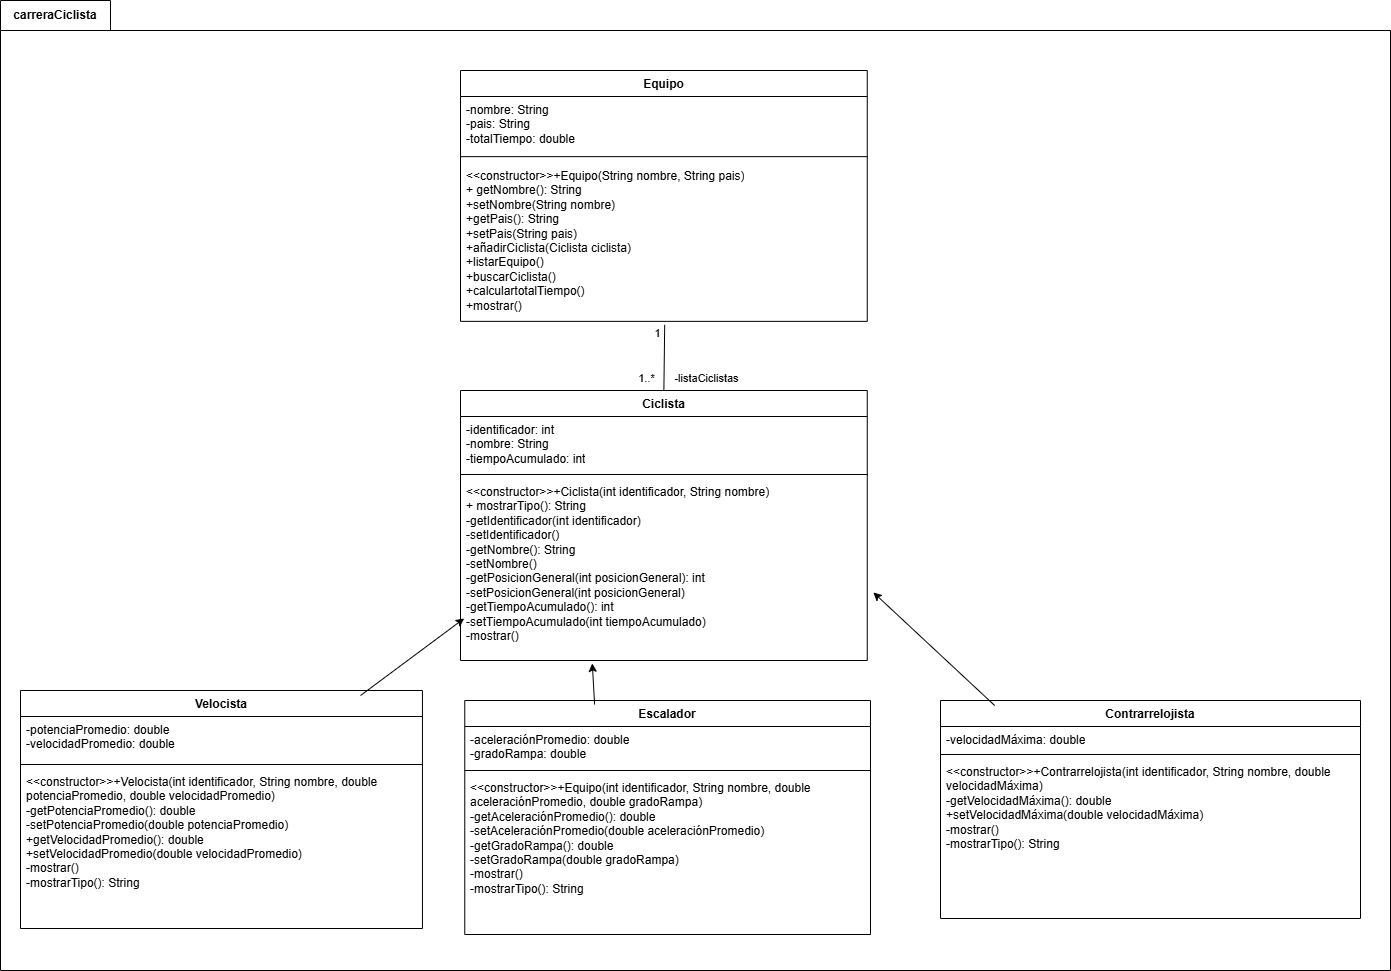

The diagram above was exported from draw.io. Its source (the exported page's mxGraphModel, read from the mxfile embedded in the PNG):
<mxGraphModel dx="3239" dy="2105" grid="1" gridSize="10" guides="1" tooltips="1" connect="1" arrows="1" fold="1" page="1" pageScale="1" pageWidth="827" pageHeight="1169" math="0" shadow="0">
  <root>
    <mxCell id="0" />
    <mxCell id="1" parent="0" />
    <mxCell id="RXuNyK9ORQsP_DGUJF_b-1" value="carreraCiclista" style="shape=folder;fontStyle=1;tabWidth=110;tabHeight=30;tabPosition=left;html=1;boundedLbl=1;labelInHeader=1;container=1;collapsible=0;whiteSpace=wrap;" vertex="1" parent="1">
      <mxGeometry x="-890" y="-480" width="1390" height="970" as="geometry" />
    </mxCell>
    <mxCell id="RXuNyK9ORQsP_DGUJF_b-2" value="" style="html=1;strokeColor=none;resizeWidth=1;resizeHeight=1;fillColor=none;part=1;connectable=0;allowArrows=0;deletable=0;whiteSpace=wrap;" vertex="1" parent="RXuNyK9ORQsP_DGUJF_b-1">
      <mxGeometry width="1220.2825428859735" height="679" relative="1" as="geometry">
        <mxPoint y="30" as="offset" />
      </mxGeometry>
    </mxCell>
    <mxCell id="RXuNyK9ORQsP_DGUJF_b-7" value="Equipo" style="swimlane;fontStyle=1;align=center;verticalAlign=top;childLayout=stackLayout;horizontal=1;startSize=26;horizontalStack=0;resizeParent=1;resizeParentMax=0;resizeLast=0;collapsible=1;marginBottom=0;whiteSpace=wrap;html=1;" vertex="1" parent="RXuNyK9ORQsP_DGUJF_b-1">
      <mxGeometry x="459.9984157416751" y="70" width="406.7608476286579" height="250.85746031746032" as="geometry" />
    </mxCell>
    <mxCell id="RXuNyK9ORQsP_DGUJF_b-8" value="-nombre: String&lt;div&gt;-pais: String&lt;/div&gt;&lt;div&gt;-totalTiempo: double&lt;/div&gt;" style="text;strokeColor=none;fillColor=none;align=left;verticalAlign=top;spacingLeft=4;spacingRight=4;overflow=hidden;rotatable=0;points=[[0,0.5],[1,0.5]];portConstraint=eastwest;whiteSpace=wrap;html=1;" vertex="1" parent="RXuNyK9ORQsP_DGUJF_b-7">
      <mxGeometry y="26" width="406.7608476286579" height="54" as="geometry" />
    </mxCell>
    <mxCell id="RXuNyK9ORQsP_DGUJF_b-9" value="" style="line;strokeWidth=1;fillColor=none;align=left;verticalAlign=middle;spacingTop=-1;spacingLeft=3;spacingRight=3;rotatable=0;labelPosition=right;points=[];portConstraint=eastwest;strokeColor=inherit;" vertex="1" parent="RXuNyK9ORQsP_DGUJF_b-7">
      <mxGeometry y="80" width="406.7608476286579" height="12.317460317460318" as="geometry" />
    </mxCell>
    <mxCell id="RXuNyK9ORQsP_DGUJF_b-10" value="&lt;div&gt;&amp;lt;&amp;lt;constructor&amp;gt;&amp;gt;+Equipo(String nombre, String pais)&lt;/div&gt;+ getNombre(): String&lt;div&gt;+setNombre(String nombre)&lt;/div&gt;&lt;div&gt;+getPais(): String&lt;/div&gt;&lt;div&gt;+setPais(String pais)&lt;/div&gt;&lt;div&gt;+añadirCiclista(Ciclista ciclista)&lt;/div&gt;&lt;div&gt;+listarEquipo()&lt;/div&gt;&lt;div&gt;+buscarCiclista()&lt;/div&gt;&lt;div&gt;+calculartotalTiempo()&lt;/div&gt;&lt;div&gt;+mostrar()&lt;/div&gt;&lt;div&gt;&lt;br&gt;&lt;/div&gt;" style="text;strokeColor=none;fillColor=none;align=left;verticalAlign=top;spacingLeft=4;spacingRight=4;overflow=hidden;rotatable=0;points=[[0,0.5],[1,0.5]];portConstraint=eastwest;whiteSpace=wrap;html=1;" vertex="1" parent="RXuNyK9ORQsP_DGUJF_b-7">
      <mxGeometry y="92.31746031746032" width="406.7608476286579" height="158.54" as="geometry" />
    </mxCell>
    <mxCell id="RXuNyK9ORQsP_DGUJF_b-11" value="Ciclista" style="swimlane;fontStyle=1;align=center;verticalAlign=top;childLayout=stackLayout;horizontal=1;startSize=26;horizontalStack=0;resizeParent=1;resizeParentMax=0;resizeLast=0;collapsible=1;marginBottom=0;whiteSpace=wrap;html=1;" vertex="1" parent="RXuNyK9ORQsP_DGUJF_b-1">
      <mxGeometry x="459.9984157416751" y="390" width="406.7608476286579" height="270" as="geometry" />
    </mxCell>
    <mxCell id="RXuNyK9ORQsP_DGUJF_b-12" value="-identificador: int&lt;div&gt;-nombre: String&lt;/div&gt;&lt;div&gt;-tiempoAcumulado: int&lt;/div&gt;" style="text;strokeColor=none;fillColor=none;align=left;verticalAlign=top;spacingLeft=4;spacingRight=4;overflow=hidden;rotatable=0;points=[[0,0.5],[1,0.5]];portConstraint=eastwest;whiteSpace=wrap;html=1;" vertex="1" parent="RXuNyK9ORQsP_DGUJF_b-11">
      <mxGeometry y="26" width="406.7608476286579" height="54" as="geometry" />
    </mxCell>
    <mxCell id="RXuNyK9ORQsP_DGUJF_b-13" value="" style="line;strokeWidth=1;fillColor=none;align=left;verticalAlign=middle;spacingTop=-1;spacingLeft=3;spacingRight=3;rotatable=0;labelPosition=right;points=[];portConstraint=eastwest;strokeColor=inherit;" vertex="1" parent="RXuNyK9ORQsP_DGUJF_b-11">
      <mxGeometry y="80" width="406.7608476286579" height="8" as="geometry" />
    </mxCell>
    <mxCell id="RXuNyK9ORQsP_DGUJF_b-14" value="&lt;div&gt;&amp;lt;&amp;lt;constructor&amp;gt;&amp;gt;+Ciclista(int identificador, String nombre)&lt;/div&gt;+ mostrarTipo(): String&lt;div&gt;-getIdentificador(int identificador)&lt;/div&gt;&lt;div&gt;-setIdentificador()&lt;/div&gt;&lt;div&gt;-getNombre(): String&lt;/div&gt;&lt;div&gt;-setNombre()&lt;/div&gt;&lt;div&gt;-getPosicionGeneral(int posicionGeneral): int&lt;/div&gt;&lt;div&gt;-setPosicionGeneral(int posicionGeneral)&lt;/div&gt;&lt;div&gt;-getTiempoAcumulado(): int&lt;/div&gt;&lt;div&gt;-setTiempoAcumulado(int tiempoAcumulado)&lt;/div&gt;&lt;div&gt;-mostrar()&lt;/div&gt;&lt;div&gt;&lt;br&gt;&lt;/div&gt;" style="text;strokeColor=none;fillColor=none;align=left;verticalAlign=top;spacingLeft=4;spacingRight=4;overflow=hidden;rotatable=0;points=[[0,0.5],[1,0.5]];portConstraint=eastwest;whiteSpace=wrap;html=1;" vertex="1" parent="RXuNyK9ORQsP_DGUJF_b-11">
      <mxGeometry y="88" width="406.7608476286579" height="182" as="geometry" />
    </mxCell>
    <mxCell id="RXuNyK9ORQsP_DGUJF_b-20" value="Escalador" style="swimlane;fontStyle=1;align=center;verticalAlign=top;childLayout=stackLayout;horizontal=1;startSize=26;horizontalStack=0;resizeParent=1;resizeParentMax=0;resizeLast=0;collapsible=1;marginBottom=0;whiteSpace=wrap;html=1;" vertex="1" parent="RXuNyK9ORQsP_DGUJF_b-1">
      <mxGeometry x="464.27" y="700" width="405.73" height="234" as="geometry" />
    </mxCell>
    <mxCell id="RXuNyK9ORQsP_DGUJF_b-21" value="-aceleraciónPromedio: double&lt;div&gt;-gradoRampa: double&lt;/div&gt;" style="text;strokeColor=none;fillColor=none;align=left;verticalAlign=top;spacingLeft=4;spacingRight=4;overflow=hidden;rotatable=0;points=[[0,0.5],[1,0.5]];portConstraint=eastwest;whiteSpace=wrap;html=1;" vertex="1" parent="RXuNyK9ORQsP_DGUJF_b-20">
      <mxGeometry y="26" width="405.73" height="40" as="geometry" />
    </mxCell>
    <mxCell id="RXuNyK9ORQsP_DGUJF_b-22" value="" style="line;strokeWidth=1;fillColor=none;align=left;verticalAlign=middle;spacingTop=-1;spacingLeft=3;spacingRight=3;rotatable=0;labelPosition=right;points=[];portConstraint=eastwest;strokeColor=inherit;" vertex="1" parent="RXuNyK9ORQsP_DGUJF_b-20">
      <mxGeometry y="66" width="405.73" height="8" as="geometry" />
    </mxCell>
    <mxCell id="RXuNyK9ORQsP_DGUJF_b-23" value="&lt;div&gt;&amp;lt;&amp;lt;constructor&amp;gt;&amp;gt;+Equipo(int identificador, String nombre, double aceleraciónPromedio, double gradoRampa)&lt;/div&gt;-getAceleraciónPromedio(): double&lt;div&gt;-setAceleraciónPromedio(double aceleraciónPromedio)&lt;/div&gt;&lt;div&gt;-getGradoRampa(): double&lt;/div&gt;&lt;div&gt;-setGradoRampa(double&amp;nbsp;&lt;span style=&quot;background-color: transparent; color: light-dark(rgb(0, 0, 0), rgb(255, 255, 255));&quot;&gt;gradoRampa&lt;/span&gt;&lt;span style=&quot;background-color: transparent; color: light-dark(rgb(0, 0, 0), rgb(255, 255, 255));&quot;&gt;)&lt;/span&gt;&lt;/div&gt;&lt;div&gt;-mostrar()&lt;/div&gt;&lt;div&gt;-mostrarTipo(): String&lt;/div&gt;&lt;div&gt;&lt;br&gt;&lt;/div&gt;" style="text;strokeColor=none;fillColor=none;align=left;verticalAlign=top;spacingLeft=4;spacingRight=4;overflow=hidden;rotatable=0;points=[[0,0.5],[1,0.5]];portConstraint=eastwest;whiteSpace=wrap;html=1;" vertex="1" parent="RXuNyK9ORQsP_DGUJF_b-20">
      <mxGeometry y="74" width="405.73" height="160" as="geometry" />
    </mxCell>
    <mxCell id="RXuNyK9ORQsP_DGUJF_b-16" value="Velocista" style="swimlane;fontStyle=1;align=center;verticalAlign=top;childLayout=stackLayout;horizontal=1;startSize=26;horizontalStack=0;resizeParent=1;resizeParentMax=0;resizeLast=0;collapsible=1;marginBottom=0;whiteSpace=wrap;html=1;" vertex="1" parent="RXuNyK9ORQsP_DGUJF_b-1">
      <mxGeometry x="20" y="690" width="401.95" height="238" as="geometry" />
    </mxCell>
    <mxCell id="RXuNyK9ORQsP_DGUJF_b-17" value="-potenciaPromedio: double&lt;div&gt;-velocidadPromedio: double&amp;nbsp;&lt;/div&gt;" style="text;strokeColor=none;fillColor=none;align=left;verticalAlign=top;spacingLeft=4;spacingRight=4;overflow=hidden;rotatable=0;points=[[0,0.5],[1,0.5]];portConstraint=eastwest;whiteSpace=wrap;html=1;" vertex="1" parent="RXuNyK9ORQsP_DGUJF_b-16">
      <mxGeometry y="26" width="401.95" height="44" as="geometry" />
    </mxCell>
    <mxCell id="RXuNyK9ORQsP_DGUJF_b-18" value="" style="line;strokeWidth=1;fillColor=none;align=left;verticalAlign=middle;spacingTop=-1;spacingLeft=3;spacingRight=3;rotatable=0;labelPosition=right;points=[];portConstraint=eastwest;strokeColor=inherit;" vertex="1" parent="RXuNyK9ORQsP_DGUJF_b-16">
      <mxGeometry y="70" width="401.95" height="8" as="geometry" />
    </mxCell>
    <mxCell id="RXuNyK9ORQsP_DGUJF_b-19" value="&lt;div&gt;&amp;lt;&amp;lt;constructor&amp;gt;&amp;gt;+Velocista(int identificador, String nombre, double potenciaPromedio, double velocidadPromedio)&lt;/div&gt;-getPotenciaPromedio(): double&lt;div&gt;-setPotenciaPromedio(double potenciaPromedio)&lt;/div&gt;&lt;div&gt;+getVelocidadPromedio(): double&lt;/div&gt;&lt;div&gt;+setVelocidadPromedio(double velocidadPromedio)&lt;/div&gt;&lt;div&gt;-mostrar()&lt;/div&gt;&lt;div&gt;-mostrarTipo(): String&lt;/div&gt;&lt;div&gt;&lt;br&gt;&lt;/div&gt;" style="text;strokeColor=none;fillColor=none;align=left;verticalAlign=top;spacingLeft=4;spacingRight=4;overflow=hidden;rotatable=0;points=[[0,0.5],[1,0.5]];portConstraint=eastwest;whiteSpace=wrap;html=1;" vertex="1" parent="RXuNyK9ORQsP_DGUJF_b-16">
      <mxGeometry y="78" width="401.95" height="160" as="geometry" />
    </mxCell>
    <mxCell id="RXuNyK9ORQsP_DGUJF_b-24" value="Contrarrelojista" style="swimlane;fontStyle=1;align=center;verticalAlign=top;childLayout=stackLayout;horizontal=1;startSize=26;horizontalStack=0;resizeParent=1;resizeParentMax=0;resizeLast=0;collapsible=1;marginBottom=0;whiteSpace=wrap;html=1;" vertex="1" parent="RXuNyK9ORQsP_DGUJF_b-1">
      <mxGeometry x="940" y="700" width="420" height="218" as="geometry" />
    </mxCell>
    <mxCell id="RXuNyK9ORQsP_DGUJF_b-25" value="&lt;div&gt;-velocidadMáxima: double&lt;/div&gt;" style="text;strokeColor=none;fillColor=none;align=left;verticalAlign=top;spacingLeft=4;spacingRight=4;overflow=hidden;rotatable=0;points=[[0,0.5],[1,0.5]];portConstraint=eastwest;whiteSpace=wrap;html=1;" vertex="1" parent="RXuNyK9ORQsP_DGUJF_b-24">
      <mxGeometry y="26" width="420" height="24" as="geometry" />
    </mxCell>
    <mxCell id="RXuNyK9ORQsP_DGUJF_b-26" value="" style="line;strokeWidth=1;fillColor=none;align=left;verticalAlign=middle;spacingTop=-1;spacingLeft=3;spacingRight=3;rotatable=0;labelPosition=right;points=[];portConstraint=eastwest;strokeColor=inherit;" vertex="1" parent="RXuNyK9ORQsP_DGUJF_b-24">
      <mxGeometry y="50" width="420" height="8" as="geometry" />
    </mxCell>
    <mxCell id="RXuNyK9ORQsP_DGUJF_b-27" value="&lt;div&gt;&amp;lt;&amp;lt;constructor&amp;gt;&amp;gt;+Contrarrelojista(int identificador, String nombre, double velocidadMáxima)&lt;/div&gt;-getVelocidadMáxima(): double&lt;div&gt;+setVelocidadMáxima(double velocidadMáxima)&lt;/div&gt;&lt;div&gt;&lt;span style=&quot;background-color: transparent; color: light-dark(rgb(0, 0, 0), rgb(255, 255, 255));&quot;&gt;-mostrar()&lt;/span&gt;&lt;/div&gt;&lt;div&gt;&lt;span style=&quot;background-color: transparent; color: light-dark(rgb(0, 0, 0), rgb(255, 255, 255));&quot;&gt;-mostrarTipo(): String&lt;/span&gt;&lt;/div&gt;&lt;div&gt;&lt;br&gt;&lt;/div&gt;" style="text;strokeColor=none;fillColor=none;align=left;verticalAlign=top;spacingLeft=4;spacingRight=4;overflow=hidden;rotatable=0;points=[[0,0.5],[1,0.5]];portConstraint=eastwest;whiteSpace=wrap;html=1;" vertex="1" parent="RXuNyK9ORQsP_DGUJF_b-24">
      <mxGeometry y="58" width="420" height="160" as="geometry" />
    </mxCell>
    <mxCell id="RXuNyK9ORQsP_DGUJF_b-29" value="" style="endArrow=classic;html=1;rounded=0;entryX=0.009;entryY=0.769;entryDx=0;entryDy=0;entryPerimeter=0;exitX=0.846;exitY=0.021;exitDx=0;exitDy=0;exitPerimeter=0;" edge="1" parent="RXuNyK9ORQsP_DGUJF_b-1" source="RXuNyK9ORQsP_DGUJF_b-16" target="RXuNyK9ORQsP_DGUJF_b-14">
      <mxGeometry width="50" height="50" relative="1" as="geometry">
        <mxPoint x="380" y="640" as="sourcePoint" />
        <mxPoint x="430" y="590" as="targetPoint" />
      </mxGeometry>
    </mxCell>
    <mxCell id="RXuNyK9ORQsP_DGUJF_b-30" value="" style="endArrow=classic;html=1;rounded=0;exitX=0.32;exitY=0.017;exitDx=0;exitDy=0;exitPerimeter=0;entryX=0.324;entryY=1.016;entryDx=0;entryDy=0;entryPerimeter=0;" edge="1" parent="RXuNyK9ORQsP_DGUJF_b-1" source="RXuNyK9ORQsP_DGUJF_b-20" target="RXuNyK9ORQsP_DGUJF_b-14">
      <mxGeometry width="50" height="50" relative="1" as="geometry">
        <mxPoint x="540" y="640" as="sourcePoint" />
        <mxPoint x="590" y="590" as="targetPoint" />
      </mxGeometry>
    </mxCell>
    <mxCell id="RXuNyK9ORQsP_DGUJF_b-31" value="" style="endArrow=classic;html=1;rounded=0;exitX=0.129;exitY=0.023;exitDx=0;exitDy=0;exitPerimeter=0;entryX=1.015;entryY=0.626;entryDx=0;entryDy=0;entryPerimeter=0;" edge="1" parent="RXuNyK9ORQsP_DGUJF_b-1" source="RXuNyK9ORQsP_DGUJF_b-24" target="RXuNyK9ORQsP_DGUJF_b-14">
      <mxGeometry width="50" height="50" relative="1" as="geometry">
        <mxPoint x="920" y="590" as="sourcePoint" />
        <mxPoint x="970" y="540" as="targetPoint" />
      </mxGeometry>
    </mxCell>
    <mxCell id="RXuNyK9ORQsP_DGUJF_b-32" value="" style="endArrow=none;html=1;rounded=0;entryX=0.502;entryY=1.022;entryDx=0;entryDy=0;entryPerimeter=0;exitX=0.5;exitY=0;exitDx=0;exitDy=0;" edge="1" parent="RXuNyK9ORQsP_DGUJF_b-1" source="RXuNyK9ORQsP_DGUJF_b-11" target="RXuNyK9ORQsP_DGUJF_b-10">
      <mxGeometry width="50" height="50" relative="1" as="geometry">
        <mxPoint x="860" y="350" as="sourcePoint" />
        <mxPoint x="910" y="300" as="targetPoint" />
      </mxGeometry>
    </mxCell>
    <mxCell id="RXuNyK9ORQsP_DGUJF_b-33" value="1" style="edgeLabel;html=1;align=center;verticalAlign=middle;resizable=0;points=[];" vertex="1" connectable="0" parent="RXuNyK9ORQsP_DGUJF_b-32">
      <mxGeometry x="0.786" y="3" relative="1" as="geometry">
        <mxPoint x="-5" as="offset" />
      </mxGeometry>
    </mxCell>
    <mxCell id="RXuNyK9ORQsP_DGUJF_b-34" value="1..*" style="edgeLabel;html=1;align=center;verticalAlign=middle;resizable=0;points=[];" vertex="1" connectable="0" parent="RXuNyK9ORQsP_DGUJF_b-32">
      <mxGeometry x="-0.6029" y="1" relative="1" as="geometry">
        <mxPoint x="-17" as="offset" />
      </mxGeometry>
    </mxCell>
    <mxCell id="RXuNyK9ORQsP_DGUJF_b-35" value="-listaCiclistas" style="edgeLabel;html=1;align=center;verticalAlign=middle;resizable=0;points=[];" vertex="1" connectable="0" parent="RXuNyK9ORQsP_DGUJF_b-32">
      <mxGeometry x="-0.5999" y="1" relative="1" as="geometry">
        <mxPoint x="43" as="offset" />
      </mxGeometry>
    </mxCell>
  </root>
</mxGraphModel>